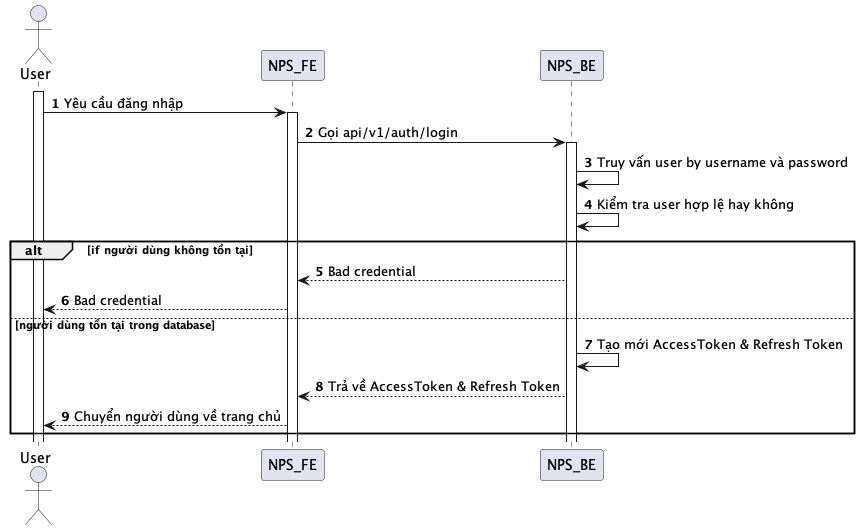

The diagram above was rendered by PlantUML. Its source (embedded in the PNG):
@startuml
autonumber
actor User
activate User
User -> NPS_FE: Yêu cầu đăng nhập
activate NPS_FE
NPS_FE -> NPS_BE: Gọi api/v1/auth/login
activate NPS_BE
NPS_BE -> NPS_BE: Truy vấn user by username và password
NPS_BE -> NPS_BE: Kiểm tra user hợp lệ hay không
alt if người dùng không tồn tại
NPS_BE --> NPS_FE: Bad credential
NPS_FE --> User: Bad credential
else người dùng tồn tại trong database
NPS_BE -> NPS_BE: Tạo mới AccessToken & Refresh Token
NPS_BE --> NPS_FE: Trả về AccessToken & Refresh Token
NPS_FE --> User: Chuyển người dùng về trang chủ
end
@enduml